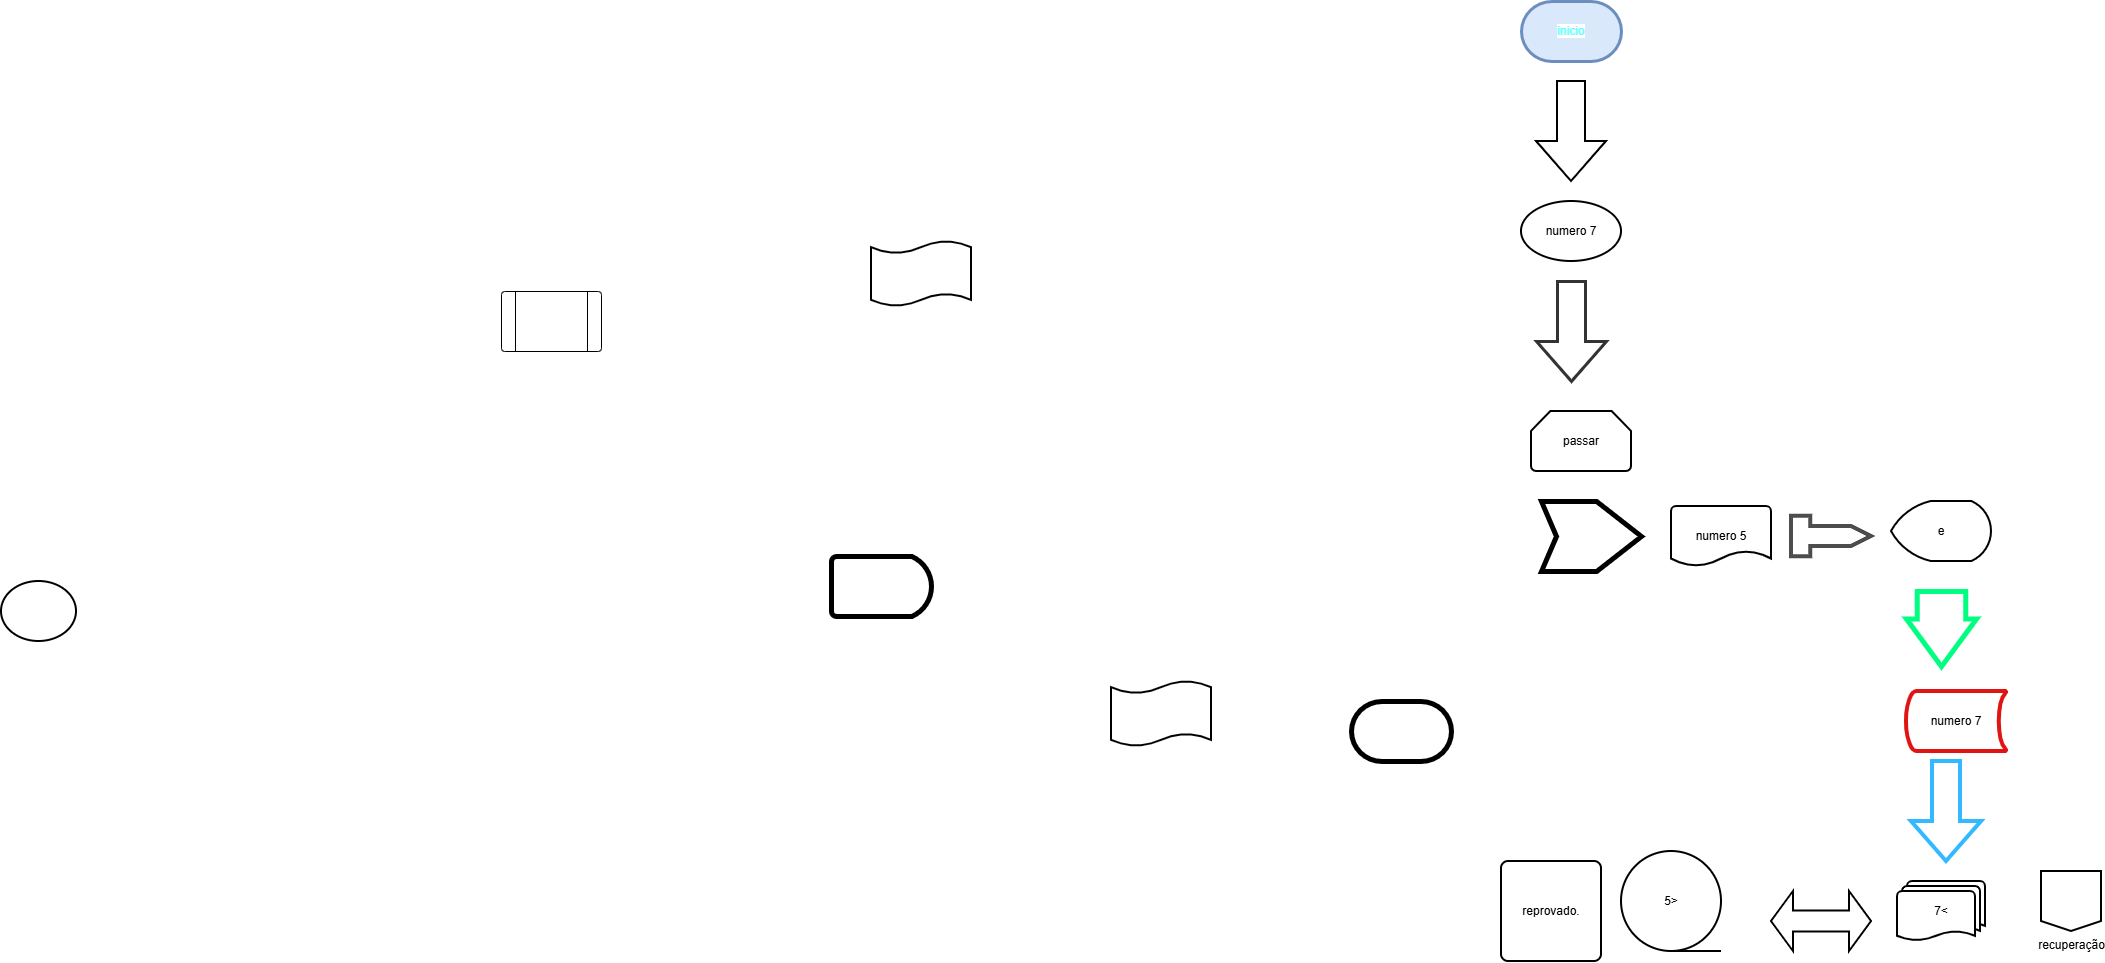

The diagram above was exported from draw.io. Its source (the exported page's mxGraphModel, read from the mxfile embedded in the PNG):
<mxGraphModel dx="2684" dy="562" grid="1" gridSize="10" guides="1" tooltips="1" connect="1" arrows="1" fold="1" page="1" pageScale="1" pageWidth="827" pageHeight="1169" math="0" shadow="0">
  <root>
    <mxCell id="0" />
    <mxCell id="1" parent="0" />
    <mxCell id="iP8rTY_rpyAJyiwTEr_q-1" parent="1" style="strokeWidth=3;html=1;shape=mxgraph.flowchart.terminator;whiteSpace=wrap;perimeterSpacing=3;fillColor=#dae8fc;strokeColor=#6c8ebf;" value="&lt;span style=&quot;background-color: rgb(255, 255, 255);&quot;&gt;&lt;font style=&quot;color: rgb(102, 255, 255);&quot;&gt;inicio&lt;/font&gt;&lt;/span&gt;" vertex="1">
      <mxGeometry height="60" width="100" x="80" y="30" as="geometry" />
    </mxCell>
    <mxCell id="iP8rTY_rpyAJyiwTEr_q-3" parent="1" style="html=1;shadow=0;dashed=0;align=center;verticalAlign=middle;shape=mxgraph.arrows2.arrow;dy=0.6;dx=40;direction=south;notch=0;strokeWidth=2;perimeterSpacing=3;" value="" vertex="1">
      <mxGeometry height="100" width="70" x="95" y="110" as="geometry" />
    </mxCell>
    <mxCell id="iP8rTY_rpyAJyiwTEr_q-4" parent="1" style="strokeWidth=2;html=1;shape=mxgraph.flowchart.start_1;whiteSpace=wrap;" value="numero 7" vertex="1">
      <mxGeometry height="60" width="100" x="80" y="230" as="geometry" />
    </mxCell>
    <mxCell id="iP8rTY_rpyAJyiwTEr_q-5" parent="1" style="shape=tape;whiteSpace=wrap;html=1;strokeWidth=2;size=0.19" value="" vertex="1">
      <mxGeometry height="65" width="100" x="-570" y="270" as="geometry" />
    </mxCell>
    <mxCell id="iP8rTY_rpyAJyiwTEr_q-6" parent="1" style="html=1;shadow=0;dashed=0;align=center;verticalAlign=middle;shape=mxgraph.arrows2.arrow;dy=0.6;dx=40;direction=south;notch=0;strokeWidth=3;perimeterSpacing=2;opacity=80;" value="" vertex="1">
      <mxGeometry height="100" width="70" x="95" y="310" as="geometry" />
    </mxCell>
    <mxCell id="iP8rTY_rpyAJyiwTEr_q-7" parent="1" style="verticalLabelPosition=bottom;verticalAlign=top;html=1;shape=process;whiteSpace=wrap;rounded=1;size=0.14;arcSize=6;" value="" vertex="1">
      <mxGeometry height="60" width="100" x="-940" y="320" as="geometry" />
    </mxCell>
    <mxCell id="iP8rTY_rpyAJyiwTEr_q-8" parent="1" style="strokeWidth=5;html=1;shape=mxgraph.flowchart.delay;whiteSpace=wrap;perimeterSpacing=2;" value="" vertex="1">
      <mxGeometry height="60" width="100" x="-610" y="585" as="geometry" />
    </mxCell>
    <mxCell id="iP8rTY_rpyAJyiwTEr_q-9" parent="1" style="strokeWidth=2;html=1;shape=mxgraph.flowchart.loop_limit;whiteSpace=wrap;" value="passar" vertex="1">
      <mxGeometry height="60" width="100" x="90" y="440" as="geometry" />
    </mxCell>
    <mxCell id="iP8rTY_rpyAJyiwTEr_q-10" parent="1" style="html=1;shadow=0;dashed=0;align=center;verticalAlign=middle;shape=mxgraph.arrows2.arrow;dy=0;dx=44.8;notch=15;strokeWidth=5;perimeterSpacing=2;" value="" vertex="1">
      <mxGeometry height="70" width="100" x="100" y="530" as="geometry" />
    </mxCell>
    <mxCell id="iP8rTY_rpyAJyiwTEr_q-11" parent="1" style="strokeWidth=2;html=1;shape=mxgraph.flowchart.document2;whiteSpace=wrap;size=0.25;" value="numero 5" vertex="1">
      <mxGeometry height="60" width="100" x="230" y="535" as="geometry" />
    </mxCell>
    <mxCell id="iP8rTY_rpyAJyiwTEr_q-12" parent="1" style="html=1;shadow=0;dashed=0;align=center;verticalAlign=middle;shape=mxgraph.arrows2.tailedNotchedArrow;dy1=10;dx1=20;notch=0;arrowHead=0;dx2=19.2;dy2=20.2;strokeWidth=4;perimeterSpacing=1;opacity=70;" value="" vertex="1">
      <mxGeometry height="60" width="80" x="350" y="535" as="geometry" />
    </mxCell>
    <mxCell id="iP8rTY_rpyAJyiwTEr_q-13" parent="1" style="strokeWidth=2;html=1;shape=mxgraph.flowchart.display;whiteSpace=wrap;" value="e" vertex="1">
      <mxGeometry height="60" width="100" x="450" y="530" as="geometry" />
    </mxCell>
    <mxCell id="iP8rTY_rpyAJyiwTEr_q-14" parent="1" style="html=1;shadow=0;dashed=0;align=center;verticalAlign=middle;shape=mxgraph.arrows2.arrow;dy=0.31;dx=47.6;direction=south;notch=0;strokeWidth=5;perimeterSpacing=2;strokeColor=#00FF80;" value="" vertex="1">
      <mxGeometry height="75" width="70" x="465" y="620" as="geometry" />
    </mxCell>
    <mxCell id="iP8rTY_rpyAJyiwTEr_q-15" parent="1" style="strokeWidth=4;html=1;shape=mxgraph.flowchart.stored_data;whiteSpace=wrap;strokeColor=light-dark(#e11414, #d7d7d7);" value="numero 7" vertex="1">
      <mxGeometry height="60" width="100" x="465" y="720" as="geometry" />
    </mxCell>
    <mxCell id="iP8rTY_rpyAJyiwTEr_q-16" parent="1" style="html=1;shadow=0;dashed=0;align=center;verticalAlign=middle;shape=mxgraph.arrows2.arrow;dy=0.6;dx=40;direction=south;notch=0;strokeColor=light-dark(#00a8ff, #ededed);strokeWidth=4;opacity=80;perimeterSpacing=2;" value="" vertex="1">
      <mxGeometry height="100" width="70" x="470" y="790" as="geometry" />
    </mxCell>
    <mxCell id="iP8rTY_rpyAJyiwTEr_q-17" parent="1" style="shape=tape;whiteSpace=wrap;html=1;strokeWidth=2;size=0.19" value="" vertex="1">
      <mxGeometry height="65" width="100" x="-330" y="710" as="geometry" />
    </mxCell>
    <mxCell id="iP8rTY_rpyAJyiwTEr_q-18" parent="1" style="strokeWidth=2;html=1;shape=mxgraph.flowchart.multi-document;whiteSpace=wrap;" value="7&amp;lt;" vertex="1">
      <mxGeometry height="60" width="88" x="456" y="910" as="geometry" />
    </mxCell>
    <mxCell id="iP8rTY_rpyAJyiwTEr_q-19" parent="1" style="strokeWidth=2;html=1;shape=mxgraph.flowchart.start_1;whiteSpace=wrap;" value="" vertex="1">
      <mxGeometry height="60" width="75" x="-1440" y="610" as="geometry" />
    </mxCell>
    <mxCell id="iP8rTY_rpyAJyiwTEr_q-20" parent="1" style="strokeWidth=5;html=1;shape=mxgraph.flowchart.terminator;whiteSpace=wrap;" value="" vertex="1">
      <mxGeometry height="60" width="100" x="-90" y="730" as="geometry" />
    </mxCell>
    <mxCell id="iP8rTY_rpyAJyiwTEr_q-26" parent="1" style="verticalLabelPosition=bottom;verticalAlign=top;html=1;shape=offPageConnector;rounded=0;size=0.16666666666666666;strokeColor=default;strokeWidth=2;align=center;fontFamily=Helvetica;fontSize=12;fontColor=default;fillColor=default;" value="recuperação&lt;div&gt;&lt;/div&gt;" vertex="1">
      <mxGeometry height="60" width="60" x="600" y="900" as="geometry" />
    </mxCell>
    <mxCell id="iP8rTY_rpyAJyiwTEr_q-27" parent="1" style="html=1;shadow=0;dashed=0;align=center;verticalAlign=middle;shape=mxgraph.arrows2.twoWayArrow;dy=0.65;dx=22;strokeColor=default;strokeWidth=2;fontFamily=Helvetica;fontSize=12;fontColor=default;fillColor=default;" value="" vertex="1">
      <mxGeometry height="60" width="100" x="330" y="920" as="geometry" />
    </mxCell>
    <mxCell id="iP8rTY_rpyAJyiwTEr_q-29" parent="1" style="strokeWidth=2;html=1;shape=mxgraph.flowchart.sequential_data;whiteSpace=wrap;strokeColor=default;align=center;verticalAlign=middle;fontFamily=Helvetica;fontSize=12;fontColor=default;fillColor=default;" value="5&amp;gt;" vertex="1">
      <mxGeometry height="100" width="100" x="180" y="880" as="geometry" />
    </mxCell>
    <mxCell id="iP8rTY_rpyAJyiwTEr_q-30" parent="1" style="rounded=1;whiteSpace=wrap;html=1;absoluteArcSize=1;arcSize=14;strokeWidth=2;strokeColor=default;align=center;verticalAlign=middle;fontFamily=Helvetica;fontSize=12;fontColor=default;fillColor=default;" value="reprovado." vertex="1">
      <mxGeometry height="100" width="100" x="60" y="890" as="geometry" />
    </mxCell>
  </root>
</mxGraphModel>